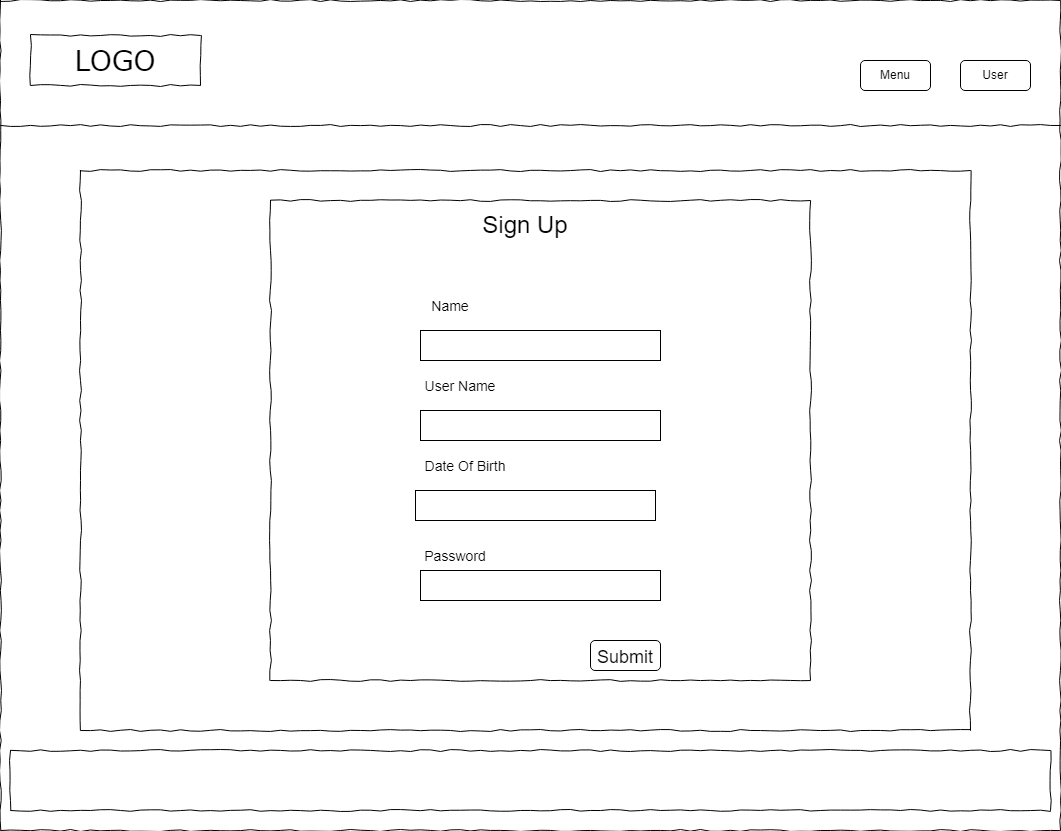

The diagram above was exported from draw.io. Its source (the exported page's mxGraphModel, read from the mxfile embedded in the PNG):
<mxGraphModel dx="1867" dy="770" grid="1" gridSize="10" guides="1" tooltips="1" connect="1" arrows="1" fold="1" page="1" pageScale="1" pageWidth="850" pageHeight="1100" math="0" shadow="0">
  <root>
    <mxCell id="0" />
    <mxCell id="1" parent="0" />
    <mxCell id="8WwXLIH_34G-Di0Tih7X-1" value="" style="whiteSpace=wrap;html=1;rounded=0;shadow=0;labelBackgroundColor=none;strokeColor=#000000;strokeWidth=1;fillColor=none;fontFamily=Verdana;fontSize=12;fontColor=#000000;align=center;comic=1;" parent="1" vertex="1">
      <mxGeometry x="30" y="20" width="1060" height="830" as="geometry" />
    </mxCell>
    <mxCell id="8WwXLIH_34G-Di0Tih7X-2" value="LOGO" style="whiteSpace=wrap;html=1;rounded=0;shadow=0;labelBackgroundColor=none;strokeWidth=1;fontFamily=Verdana;fontSize=28;align=center;comic=1;" parent="1" vertex="1">
      <mxGeometry x="60" y="55" width="170" height="50" as="geometry" />
    </mxCell>
    <mxCell id="8WwXLIH_34G-Di0Tih7X-3" value="" style="line;strokeWidth=1;html=1;rounded=0;shadow=0;labelBackgroundColor=none;fillColor=none;fontFamily=Verdana;fontSize=14;fontColor=#000000;align=center;comic=1;" parent="1" vertex="1">
      <mxGeometry x="30" y="140" width="1060" height="10" as="geometry" />
    </mxCell>
    <mxCell id="8WwXLIH_34G-Di0Tih7X-4" value="" style="whiteSpace=wrap;html=1;rounded=0;shadow=0;labelBackgroundColor=none;strokeWidth=1;fillColor=none;fontFamily=Verdana;fontSize=12;align=center;comic=1;" parent="1" vertex="1">
      <mxGeometry x="40" y="770" width="1040" height="60" as="geometry" />
    </mxCell>
    <mxCell id="8WwXLIH_34G-Di0Tih7X-5" value="Menu" style="rounded=1;whiteSpace=wrap;html=1;" parent="1" vertex="1">
      <mxGeometry x="890" y="80" width="70" height="30" as="geometry" />
    </mxCell>
    <mxCell id="8WwXLIH_34G-Di0Tih7X-6" value="" style="whiteSpace=wrap;html=1;rounded=0;shadow=0;labelBackgroundColor=none;strokeColor=#000000;strokeWidth=1;fillColor=none;fontFamily=Verdana;fontSize=12;fontColor=#000000;align=center;comic=1;" parent="1" vertex="1">
      <mxGeometry x="110" y="190" width="890" height="560" as="geometry" />
    </mxCell>
    <mxCell id="8WwXLIH_34G-Di0Tih7X-7" style="edgeStyle=orthogonalEdgeStyle;rounded=0;orthogonalLoop=1;jettySize=auto;html=1;exitX=0.5;exitY=1;exitDx=0;exitDy=0;fontSize=18;" parent="1" edge="1">
      <mxGeometry relative="1" as="geometry">
        <mxPoint x="455" y="630" as="sourcePoint" />
        <mxPoint x="455" y="630" as="targetPoint" />
      </mxGeometry>
    </mxCell>
    <mxCell id="8WwXLIH_34G-Di0Tih7X-8" value="&lt;span style=&quot;font-size: 18px;&quot;&gt;Submit&lt;br&gt;&lt;/span&gt;" style="rounded=1;whiteSpace=wrap;html=1;fontSize=24;" parent="1" vertex="1">
      <mxGeometry x="620" y="660" width="70" height="30" as="geometry" />
    </mxCell>
    <mxCell id="8WwXLIH_34G-Di0Tih7X-9" value="User" style="rounded=1;whiteSpace=wrap;html=1;" parent="1" vertex="1">
      <mxGeometry x="990" y="80" width="70" height="30" as="geometry" />
    </mxCell>
    <mxCell id="8WwXLIH_34G-Di0Tih7X-10" value="&lt;font style=&quot;font-size: 24px;&quot;&gt;Sign Up&lt;/font&gt;" style="text;html=1;strokeColor=none;fillColor=none;align=center;verticalAlign=middle;whiteSpace=wrap;rounded=0;" parent="1" vertex="1">
      <mxGeometry x="445" y="230" width="220" height="30" as="geometry" />
    </mxCell>
    <mxCell id="8WwXLIH_34G-Di0Tih7X-11" value="&lt;font style=&quot;font-size: 14px;&quot;&gt;User Name&lt;/font&gt;" style="text;html=1;strokeColor=none;fillColor=none;align=center;verticalAlign=middle;whiteSpace=wrap;rounded=0;fontSize=18;" parent="1" vertex="1">
      <mxGeometry x="440" y="390" width="100" height="30" as="geometry" />
    </mxCell>
    <mxCell id="8WwXLIH_34G-Di0Tih7X-12" value="" style="rounded=0;whiteSpace=wrap;html=1;" parent="1" vertex="1">
      <mxGeometry x="450" y="430" width="240" height="30" as="geometry" />
    </mxCell>
    <mxCell id="8WwXLIH_34G-Di0Tih7X-13" value="" style="rounded=0;whiteSpace=wrap;html=1;" parent="1" vertex="1">
      <mxGeometry x="450" y="590" width="240" height="30" as="geometry" />
    </mxCell>
    <mxCell id="8WwXLIH_34G-Di0Tih7X-14" value="&lt;font style=&quot;font-size: 14px;&quot;&gt;Password&lt;/font&gt;" style="text;html=1;strokeColor=none;fillColor=none;align=center;verticalAlign=middle;whiteSpace=wrap;rounded=0;fontSize=18;" parent="1" vertex="1">
      <mxGeometry x="445" y="560" width="80" height="30" as="geometry" />
    </mxCell>
    <mxCell id="8WwXLIH_34G-Di0Tih7X-16" value="&lt;font style=&quot;font-size: 14px;&quot;&gt;Name&lt;/font&gt;" style="text;html=1;strokeColor=none;fillColor=none;align=center;verticalAlign=middle;whiteSpace=wrap;rounded=0;fontSize=18;" parent="1" vertex="1">
      <mxGeometry x="460" y="310" width="40" height="30" as="geometry" />
    </mxCell>
    <mxCell id="8WwXLIH_34G-Di0Tih7X-17" value="" style="rounded=0;whiteSpace=wrap;html=1;" parent="1" vertex="1">
      <mxGeometry x="450" y="350" width="240" height="30" as="geometry" />
    </mxCell>
    <mxCell id="bVljp_KLJ8DJKVmVq-mN-1" value="" style="whiteSpace=wrap;html=1;rounded=0;shadow=0;labelBackgroundColor=none;strokeColor=#000000;strokeWidth=1;fillColor=none;fontFamily=Verdana;fontSize=12;fontColor=#000000;align=center;comic=1;" vertex="1" parent="1">
      <mxGeometry x="300" y="220" width="540" height="480" as="geometry" />
    </mxCell>
    <mxCell id="bVljp_KLJ8DJKVmVq-mN-3" value="" style="rounded=0;whiteSpace=wrap;html=1;" vertex="1" parent="1">
      <mxGeometry x="445" y="510" width="240" height="30" as="geometry" />
    </mxCell>
    <mxCell id="bVljp_KLJ8DJKVmVq-mN-4" value="&lt;font style=&quot;font-size: 14px;&quot;&gt;Date Of Birth&lt;/font&gt;" style="text;html=1;strokeColor=none;fillColor=none;align=center;verticalAlign=middle;whiteSpace=wrap;rounded=0;fontSize=18;" vertex="1" parent="1">
      <mxGeometry x="445" y="470" width="100" height="30" as="geometry" />
    </mxCell>
  </root>
</mxGraphModel>